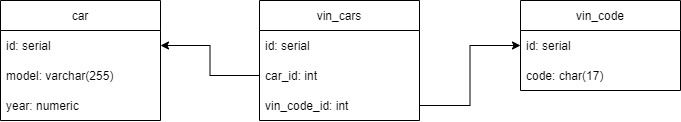

The diagram above was exported from draw.io. Its source (the exported page's mxGraphModel, read from the mxfile embedded in the PNG):
<mxGraphModel dx="1185" dy="758" grid="1" gridSize="10" guides="1" tooltips="1" connect="1" arrows="1" fold="1" page="1" pageScale="1" pageWidth="827" pageHeight="1169" math="0" shadow="0">
  <root>
    <mxCell id="0" />
    <mxCell id="1" parent="0" />
    <mxCell id="1ku5oh7KkbNEsLB_5rUA-1" value="car" style="swimlane;fontStyle=0;childLayout=stackLayout;horizontal=1;startSize=30;horizontalStack=0;resizeParent=1;resizeParentMax=0;resizeLast=0;collapsible=1;marginBottom=0;swimlaneLine=1;fillColor=default;" vertex="1" parent="1">
      <mxGeometry x="80" y="150" width="160" height="120" as="geometry">
        <mxRectangle x="80" y="150" width="50" height="30" as="alternateBounds" />
      </mxGeometry>
    </mxCell>
    <mxCell id="1ku5oh7KkbNEsLB_5rUA-2" value="id: serial" style="text;strokeColor=none;fillColor=none;align=left;verticalAlign=middle;spacingLeft=4;spacingRight=4;overflow=hidden;points=[[0,0.5],[1,0.5]];portConstraint=eastwest;rotatable=0;swimlaneLine=1;" vertex="1" parent="1ku5oh7KkbNEsLB_5rUA-1">
      <mxGeometry y="30" width="160" height="30" as="geometry" />
    </mxCell>
    <mxCell id="1ku5oh7KkbNEsLB_5rUA-3" value="model: varchar(255)" style="text;strokeColor=none;fillColor=none;align=left;verticalAlign=middle;spacingLeft=4;spacingRight=4;overflow=hidden;points=[[0,0.5],[1,0.5]];portConstraint=eastwest;rotatable=0;swimlaneLine=1;" vertex="1" parent="1ku5oh7KkbNEsLB_5rUA-1">
      <mxGeometry y="60" width="160" height="30" as="geometry" />
    </mxCell>
    <mxCell id="1ku5oh7KkbNEsLB_5rUA-23" value="year: numeric" style="text;align=left;verticalAlign=middle;spacingLeft=4;spacingRight=4;overflow=hidden;points=[[0,0.5],[1,0.5]];portConstraint=eastwest;rotatable=0;swimlaneLine=1;" vertex="1" parent="1ku5oh7KkbNEsLB_5rUA-1">
      <mxGeometry y="90" width="160" height="30" as="geometry" />
    </mxCell>
    <mxCell id="1ku5oh7KkbNEsLB_5rUA-5" value="vin_code" style="swimlane;fontStyle=0;childLayout=stackLayout;horizontal=1;startSize=30;horizontalStack=0;resizeParent=1;resizeParentMax=0;resizeLast=0;collapsible=1;marginBottom=0;swimlaneLine=1;" vertex="1" parent="1">
      <mxGeometry x="600" y="150" width="160" height="90" as="geometry" />
    </mxCell>
    <mxCell id="1ku5oh7KkbNEsLB_5rUA-6" value="id: serial" style="text;strokeColor=none;fillColor=none;align=left;verticalAlign=middle;spacingLeft=4;spacingRight=4;overflow=hidden;points=[[0,0.5],[1,0.5]];portConstraint=eastwest;rotatable=0;swimlaneLine=1;" vertex="1" parent="1ku5oh7KkbNEsLB_5rUA-5">
      <mxGeometry y="30" width="160" height="30" as="geometry" />
    </mxCell>
    <mxCell id="1ku5oh7KkbNEsLB_5rUA-7" value="code: char(17)" style="text;strokeColor=none;fillColor=none;align=left;verticalAlign=middle;spacingLeft=4;spacingRight=4;overflow=hidden;points=[[0,0.5],[1,0.5]];portConstraint=eastwest;rotatable=0;swimlaneLine=1;" vertex="1" parent="1ku5oh7KkbNEsLB_5rUA-5">
      <mxGeometry y="60" width="160" height="30" as="geometry" />
    </mxCell>
    <mxCell id="1ku5oh7KkbNEsLB_5rUA-10" value="" style="endArrow=none;html=1;rounded=0;exitX=1;exitY=0.5;exitDx=0;exitDy=0;entryX=0;entryY=0.5;entryDx=0;entryDy=0;edgeStyle=orthogonalEdgeStyle;strokeColor=default;targetPerimeterSpacing=0;strokeWidth=1;jumpStyle=none;startArrow=classic;startFill=1;swimlaneLine=1;" edge="1" parent="1" source="1ku5oh7KkbNEsLB_5rUA-2" target="1ku5oh7KkbNEsLB_5rUA-14">
      <mxGeometry width="50" height="50" relative="1" as="geometry">
        <mxPoint x="339" y="260" as="sourcePoint" />
        <mxPoint x="640" y="255" as="targetPoint" />
      </mxGeometry>
    </mxCell>
    <mxCell id="1ku5oh7KkbNEsLB_5rUA-12" value="vin_cars" style="swimlane;fontStyle=0;childLayout=stackLayout;horizontal=1;startSize=30;horizontalStack=0;resizeParent=1;resizeParentMax=0;resizeLast=0;collapsible=1;marginBottom=0;swimlaneLine=1;" vertex="1" parent="1">
      <mxGeometry x="339" y="150" width="160" height="120" as="geometry" />
    </mxCell>
    <mxCell id="1ku5oh7KkbNEsLB_5rUA-13" value="id: serial" style="text;strokeColor=none;fillColor=none;align=left;verticalAlign=middle;spacingLeft=4;spacingRight=4;overflow=hidden;points=[[0,0.5],[1,0.5]];portConstraint=eastwest;rotatable=0;swimlaneLine=1;" vertex="1" parent="1ku5oh7KkbNEsLB_5rUA-12">
      <mxGeometry y="30" width="160" height="30" as="geometry" />
    </mxCell>
    <mxCell id="1ku5oh7KkbNEsLB_5rUA-14" value="car_id: int" style="text;strokeColor=none;fillColor=none;align=left;verticalAlign=middle;spacingLeft=4;spacingRight=4;overflow=hidden;points=[[0,0.5],[1,0.5]];portConstraint=eastwest;rotatable=0;swimlaneLine=1;" vertex="1" parent="1ku5oh7KkbNEsLB_5rUA-12">
      <mxGeometry y="60" width="160" height="30" as="geometry" />
    </mxCell>
    <mxCell id="1ku5oh7KkbNEsLB_5rUA-15" value="vin_code_id: int" style="text;strokeColor=none;fillColor=none;align=left;verticalAlign=middle;spacingLeft=4;spacingRight=4;overflow=hidden;points=[[0,0.5],[1,0.5]];portConstraint=eastwest;rotatable=0;swimlaneLine=1;" vertex="1" parent="1ku5oh7KkbNEsLB_5rUA-12">
      <mxGeometry y="90" width="160" height="30" as="geometry" />
    </mxCell>
    <mxCell id="1ku5oh7KkbNEsLB_5rUA-16" value="" style="endArrow=none;html=1;rounded=0;exitX=0;exitY=0.5;exitDx=0;exitDy=0;entryX=1;entryY=0.5;entryDx=0;entryDy=0;edgeStyle=orthogonalEdgeStyle;strokeColor=default;targetPerimeterSpacing=0;strokeWidth=1;jumpStyle=none;startArrow=classic;startFill=1;swimlaneLine=1;" edge="1" parent="1" source="1ku5oh7KkbNEsLB_5rUA-6" target="1ku5oh7KkbNEsLB_5rUA-15">
      <mxGeometry width="50" height="50" relative="1" as="geometry">
        <mxPoint x="210" y="205" as="sourcePoint" />
        <mxPoint x="350" y="385" as="targetPoint" />
      </mxGeometry>
    </mxCell>
  </root>
</mxGraphModel>